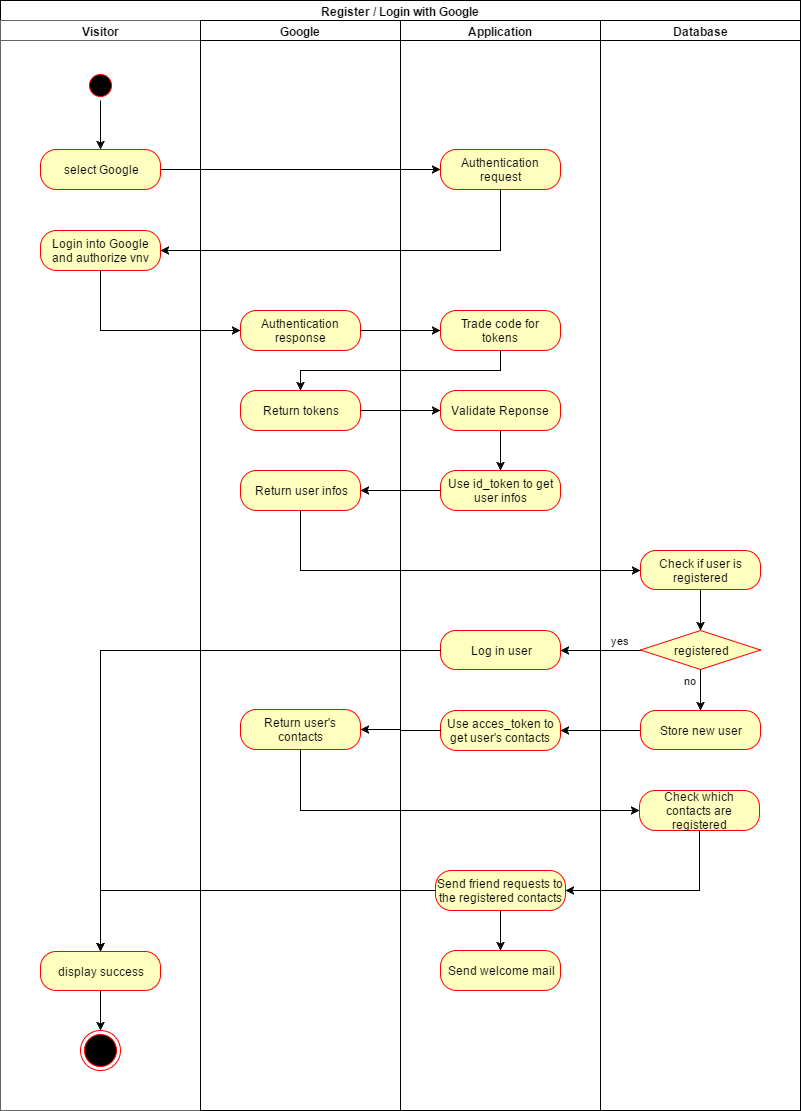

The diagram above was exported from draw.io. Its source (the exported page's mxGraphModel, read from the mxfile embedded in the PNG):
<mxGraphModel dx="872" dy="433" grid="1" gridSize="10" guides="1" tooltips="1" connect="1" arrows="1" fold="1" page="1" pageScale="1.5" pageWidth="1169" pageHeight="826" background="#ffffff" math="0" shadow="0">
  <root>
    <mxCell id="0" style=";html=1;" />
    <mxCell id="1" style=";html=1;" parent="0" />
    <mxCell id="168f714bd76af34f-8" style="edgeStyle=orthogonalEdgeStyle;rounded=0;html=1;exitX=1;exitY=0.5;entryX=0;entryY=0.5;endArrow=classic;endFill=1;jettySize=auto;orthogonalLoop=1;" parent="1" source="2d452a61b272a4a7-84" target="9d6814fd3a91790-14" edge="1">
      <mxGeometry relative="1" as="geometry">
        <mxPoint x="180" y="360" as="targetPoint" />
        <Array as="points">
          <mxPoint x="310" y="299" />
          <mxPoint x="310" y="299" />
        </Array>
      </mxGeometry>
    </mxCell>
    <mxCell id="2d452a61b272a4a7-84" value="select Google" style="rounded=1;whiteSpace=wrap;html=1;arcSize=40;fillColor=#ffffc0;strokeColor=#ff0000;" parent="1" vertex="1">
      <mxGeometry x="120" y="279" width="120" height="40" as="geometry" />
    </mxCell>
    <mxCell id="2d452a61b272a4a7-127" style="edgeStyle=orthogonalEdgeStyle;rounded=0;html=1;exitX=0.5;exitY=1;entryX=0.5;entryY=0;jettySize=auto;orthogonalLoop=1;" parent="1" source="2d452a61b272a4a7-68" target="2d452a61b272a4a7-84" edge="1">
      <mxGeometry relative="1" as="geometry" />
    </mxCell>
    <mxCell id="4085b65c81fccb11-4" value="Register / Login with Google&lt;br&gt;" style="swimlane;html=1;childLayout=stackLayout;startSize=20;rounded=0;comic=0;" parent="1" vertex="1">
      <mxGeometry x="80" y="130" width="800" height="1110" as="geometry" />
    </mxCell>
    <mxCell id="4085b65c81fccb11-5" value="Visitor" style="swimlane;html=1;startSize=20;fillColor=#FFFFFF;strokeColor=#666666;shadow=0;" parent="4085b65c81fccb11-4" vertex="1">
      <mxGeometry y="20" width="200" height="1090" as="geometry" />
    </mxCell>
    <mxCell id="2d452a61b272a4a7-68" value="" style="ellipse;html=1;shape=startState;fillColor=#000000;strokeColor=#ff0000;" parent="4085b65c81fccb11-5" vertex="1">
      <mxGeometry x="85" y="50" width="30" height="30" as="geometry" />
    </mxCell>
    <mxCell id="173a56082c55601a-10" value="" style="ellipse;html=1;shape=endState;fillColor=#000000;strokeColor=#ff0000;" parent="4085b65c81fccb11-5" vertex="1">
      <mxGeometry x="80" y="1010" width="40" height="40" as="geometry" />
    </mxCell>
    <mxCell id="168f714bd76af34f-44" style="edgeStyle=orthogonalEdgeStyle;rounded=0;html=1;exitX=0.5;exitY=1;entryX=0.5;entryY=0;endArrow=classic;endFill=1;jettySize=auto;orthogonalLoop=1;" parent="4085b65c81fccb11-5" source="168f714bd76af34f-43" target="173a56082c55601a-10" edge="1">
      <mxGeometry relative="1" as="geometry" />
    </mxCell>
    <mxCell id="168f714bd76af34f-43" value="display success&lt;br&gt;" style="rounded=1;whiteSpace=wrap;html=1;arcSize=40;fillColor=#ffffc0;strokeColor=#ff0000;fontFamily=Helvetica;fontSize=12;fontColor=#000000;align=center;" parent="4085b65c81fccb11-5" vertex="1">
      <mxGeometry x="40" y="931" width="120" height="39" as="geometry" />
    </mxCell>
    <mxCell id="9d6814fd3a91790-15" value="Login into Google and authorize vnv" style="rounded=1;whiteSpace=wrap;html=1;arcSize=40;fillColor=#ffffc0;strokeColor=#ff0000;" vertex="1" parent="4085b65c81fccb11-5">
      <mxGeometry x="40" y="210" width="120" height="40" as="geometry" />
    </mxCell>
    <mxCell id="4085b65c81fccb11-6" value="Google" style="swimlane;html=1;startSize=20;strokeColor=#010105;" parent="4085b65c81fccb11-4" vertex="1">
      <mxGeometry x="200" y="20" width="200" height="1090" as="geometry" />
    </mxCell>
    <mxCell id="9d6814fd3a91790-17" value="Authentication response" style="rounded=1;whiteSpace=wrap;html=1;arcSize=40;fillColor=#ffffc0;strokeColor=#ff0000;" vertex="1" parent="4085b65c81fccb11-6">
      <mxGeometry x="40" y="290" width="120" height="40" as="geometry" />
    </mxCell>
    <mxCell id="9d6814fd3a91790-21" value="Return tokens" style="rounded=1;whiteSpace=wrap;html=1;arcSize=40;fillColor=#ffffc0;strokeColor=#ff0000;" vertex="1" parent="4085b65c81fccb11-6">
      <mxGeometry x="40" y="370" width="120" height="40" as="geometry" />
    </mxCell>
    <mxCell id="9d6814fd3a91790-26" value="Return user infos" style="rounded=1;whiteSpace=wrap;html=1;arcSize=40;fillColor=#ffffc0;strokeColor=#ff0000;" vertex="1" parent="4085b65c81fccb11-6">
      <mxGeometry x="40" y="450" width="120" height="40" as="geometry" />
    </mxCell>
    <mxCell id="9d6814fd3a91790-39" value="Return user's contacts" style="rounded=1;whiteSpace=wrap;html=1;arcSize=40;fillColor=#ffffc0;strokeColor=#ff0000;" vertex="1" parent="4085b65c81fccb11-6">
      <mxGeometry x="40" y="689" width="120" height="40" as="geometry" />
    </mxCell>
    <mxCell id="4085b65c81fccb11-7" value="Application" style="swimlane;html=1;startSize=20;" parent="4085b65c81fccb11-4" vertex="1">
      <mxGeometry x="400" y="20" width="200" height="1090" as="geometry" />
    </mxCell>
    <mxCell id="9d6814fd3a91790-14" value="Authentication request" style="rounded=1;whiteSpace=wrap;html=1;arcSize=40;fillColor=#ffffc0;strokeColor=#ff0000;" vertex="1" parent="4085b65c81fccb11-7">
      <mxGeometry x="40" y="129" width="120" height="40" as="geometry" />
    </mxCell>
    <mxCell id="9d6814fd3a91790-19" value="Trade code for tokens" style="rounded=1;whiteSpace=wrap;html=1;arcSize=40;fillColor=#ffffc0;strokeColor=#ff0000;" vertex="1" parent="4085b65c81fccb11-7">
      <mxGeometry x="40" y="290" width="120" height="40" as="geometry" />
    </mxCell>
    <mxCell id="9d6814fd3a91790-27" style="edgeStyle=orthogonalEdgeStyle;rounded=0;html=1;exitX=0.5;exitY=1;endArrow=classic;endFill=1;jettySize=auto;orthogonalLoop=1;" edge="1" parent="4085b65c81fccb11-7" source="9d6814fd3a91790-23" target="9d6814fd3a91790-25">
      <mxGeometry relative="1" as="geometry" />
    </mxCell>
    <mxCell id="9d6814fd3a91790-23" value="Validate Reponse" style="rounded=1;whiteSpace=wrap;html=1;arcSize=40;fillColor=#ffffc0;strokeColor=#ff0000;" vertex="1" parent="4085b65c81fccb11-7">
      <mxGeometry x="40" y="370" width="120" height="40" as="geometry" />
    </mxCell>
    <mxCell id="9d6814fd3a91790-25" value="Use id_token to get user infos" style="rounded=1;whiteSpace=wrap;html=1;arcSize=40;fillColor=#ffffc0;strokeColor=#ff0000;" vertex="1" parent="4085b65c81fccb11-7">
      <mxGeometry x="40" y="450" width="120" height="40" as="geometry" />
    </mxCell>
    <mxCell id="9d6814fd3a91790-31" value="Log in user&lt;br&gt;" style="rounded=1;whiteSpace=wrap;html=1;arcSize=40;fillColor=#ffffc0;strokeColor=#ff0000;fontFamily=Helvetica;fontSize=12;fontColor=#000000;align=center;" vertex="1" parent="4085b65c81fccb11-7">
      <mxGeometry x="40" y="610" width="120" height="39" as="geometry" />
    </mxCell>
    <mxCell id="9d6814fd3a91790-38" style="edgeStyle=orthogonalEdgeStyle;rounded=0;html=1;exitX=0;exitY=0.5;entryX=1;entryY=0.5;endArrow=classic;endFill=1;jettySize=auto;orthogonalLoop=1;" edge="1" parent="4085b65c81fccb11-7" source="9d6814fd3a91790-34" target="9d6814fd3a91790-37">
      <mxGeometry relative="1" as="geometry" />
    </mxCell>
    <mxCell id="9d6814fd3a91790-34" value="Store new user&lt;br&gt;" style="rounded=1;whiteSpace=wrap;html=1;arcSize=40;fillColor=#ffffc0;strokeColor=#ff0000;fontFamily=Helvetica;fontSize=12;fontColor=#000000;align=center;" vertex="1" parent="4085b65c81fccb11-7">
      <mxGeometry x="240" y="690" width="120" height="39" as="geometry" />
    </mxCell>
    <mxCell id="9d6814fd3a91790-37" value="Use acces_token to get user's contacts" style="rounded=1;whiteSpace=wrap;html=1;arcSize=40;fillColor=#ffffc0;strokeColor=#ff0000;" vertex="1" parent="4085b65c81fccb11-7">
      <mxGeometry x="40" y="690" width="120" height="40" as="geometry" />
    </mxCell>
    <mxCell id="9d6814fd3a91790-44" style="edgeStyle=orthogonalEdgeStyle;rounded=0;html=1;exitX=0.5;exitY=1;entryX=1;entryY=0.5;endArrow=classic;endFill=1;jettySize=auto;orthogonalLoop=1;" edge="1" parent="4085b65c81fccb11-7" source="9d6814fd3a91790-41" target="9d6814fd3a91790-43">
      <mxGeometry relative="1" as="geometry" />
    </mxCell>
    <mxCell id="9d6814fd3a91790-41" value="Check which contacts are registered" style="rounded=1;whiteSpace=wrap;html=1;arcSize=40;fillColor=#ffffc0;strokeColor=#ff0000;" vertex="1" parent="4085b65c81fccb11-7">
      <mxGeometry x="239" y="770" width="120" height="40" as="geometry" />
    </mxCell>
    <mxCell id="9d6814fd3a91790-48" style="edgeStyle=orthogonalEdgeStyle;rounded=0;html=1;exitX=0.5;exitY=1;endArrow=classic;endFill=1;jettySize=auto;orthogonalLoop=1;entryX=0.5;entryY=0;" edge="1" parent="4085b65c81fccb11-7" source="9d6814fd3a91790-43" target="9d6814fd3a91790-47">
      <mxGeometry relative="1" as="geometry">
        <mxPoint x="-20" y="1140" as="targetPoint" />
        <Array as="points" />
      </mxGeometry>
    </mxCell>
    <mxCell id="9d6814fd3a91790-43" value="Send friend requests to the registered contacts" style="rounded=1;whiteSpace=wrap;html=1;arcSize=40;fillColor=#ffffc0;strokeColor=#ff0000;" vertex="1" parent="4085b65c81fccb11-7">
      <mxGeometry x="35" y="850" width="130" height="40" as="geometry" />
    </mxCell>
    <mxCell id="9d6814fd3a91790-45" style="edgeStyle=orthogonalEdgeStyle;rounded=0;html=1;exitX=0.75;exitY=0;entryX=0.75;entryY=0;endArrow=classic;endFill=1;jettySize=auto;orthogonalLoop=1;" edge="1" parent="4085b65c81fccb11-7" source="9d6814fd3a91790-43" target="9d6814fd3a91790-43">
      <mxGeometry relative="1" as="geometry" />
    </mxCell>
    <mxCell id="9d6814fd3a91790-47" value="Send welcome mail" style="rounded=1;whiteSpace=wrap;html=1;arcSize=40;fillColor=#ffffc0;strokeColor=#ff0000;" vertex="1" parent="4085b65c81fccb11-7">
      <mxGeometry x="40" y="930" width="120" height="40" as="geometry" />
    </mxCell>
    <mxCell id="9d6814fd3a91790-16" style="edgeStyle=orthogonalEdgeStyle;rounded=0;html=1;exitX=0.5;exitY=1;entryX=1;entryY=0.5;endArrow=classic;endFill=1;jettySize=auto;orthogonalLoop=1;" edge="1" parent="4085b65c81fccb11-4" source="9d6814fd3a91790-14" target="9d6814fd3a91790-15">
      <mxGeometry relative="1" as="geometry" />
    </mxCell>
    <mxCell id="9d6814fd3a91790-18" style="edgeStyle=orthogonalEdgeStyle;rounded=0;html=1;exitX=0.5;exitY=1;entryX=0;entryY=0.5;endArrow=classic;endFill=1;jettySize=auto;orthogonalLoop=1;" edge="1" parent="4085b65c81fccb11-4" source="9d6814fd3a91790-15" target="9d6814fd3a91790-17">
      <mxGeometry relative="1" as="geometry" />
    </mxCell>
    <mxCell id="9d6814fd3a91790-20" style="edgeStyle=orthogonalEdgeStyle;rounded=0;html=1;exitX=1;exitY=0.5;entryX=0;entryY=0.5;endArrow=classic;endFill=1;jettySize=auto;orthogonalLoop=1;" edge="1" parent="4085b65c81fccb11-4" source="9d6814fd3a91790-17" target="9d6814fd3a91790-19">
      <mxGeometry relative="1" as="geometry" />
    </mxCell>
    <mxCell id="9d6814fd3a91790-22" style="edgeStyle=orthogonalEdgeStyle;rounded=0;html=1;exitX=0.5;exitY=1;entryX=0.5;entryY=0;endArrow=classic;endFill=1;jettySize=auto;orthogonalLoop=1;" edge="1" parent="4085b65c81fccb11-4" source="9d6814fd3a91790-19" target="9d6814fd3a91790-21">
      <mxGeometry relative="1" as="geometry" />
    </mxCell>
    <mxCell id="9d6814fd3a91790-24" style="edgeStyle=orthogonalEdgeStyle;rounded=0;html=1;exitX=1;exitY=0.5;entryX=0;entryY=0.5;endArrow=classic;endFill=1;jettySize=auto;orthogonalLoop=1;" edge="1" parent="4085b65c81fccb11-4" source="9d6814fd3a91790-21" target="9d6814fd3a91790-23">
      <mxGeometry relative="1" as="geometry" />
    </mxCell>
    <mxCell id="9d6814fd3a91790-28" style="edgeStyle=orthogonalEdgeStyle;rounded=0;html=1;exitX=0;exitY=0.5;entryX=1;entryY=0.5;endArrow=classic;endFill=1;jettySize=auto;orthogonalLoop=1;" edge="1" parent="4085b65c81fccb11-4" source="9d6814fd3a91790-25" target="9d6814fd3a91790-26">
      <mxGeometry relative="1" as="geometry" />
    </mxCell>
    <mxCell id="9d6814fd3a91790-36" style="edgeStyle=orthogonalEdgeStyle;rounded=0;html=1;exitX=0;exitY=0.5;entryX=0.5;entryY=0;endArrow=classic;endFill=1;jettySize=auto;orthogonalLoop=1;" edge="1" parent="4085b65c81fccb11-4" source="9d6814fd3a91790-31" target="168f714bd76af34f-43">
      <mxGeometry relative="1" as="geometry" />
    </mxCell>
    <mxCell id="9d6814fd3a91790-40" style="edgeStyle=orthogonalEdgeStyle;rounded=0;html=1;exitX=0;exitY=0.5;entryX=1;entryY=0.5;endArrow=classic;endFill=1;jettySize=auto;orthogonalLoop=1;" edge="1" parent="4085b65c81fccb11-4" source="9d6814fd3a91790-37" target="9d6814fd3a91790-39">
      <mxGeometry relative="1" as="geometry" />
    </mxCell>
    <mxCell id="9d6814fd3a91790-42" style="edgeStyle=orthogonalEdgeStyle;rounded=0;html=1;exitX=0.5;exitY=1;entryX=0;entryY=0.5;endArrow=classic;endFill=1;jettySize=auto;orthogonalLoop=1;" edge="1" parent="4085b65c81fccb11-4" source="9d6814fd3a91790-39" target="9d6814fd3a91790-41">
      <mxGeometry relative="1" as="geometry" />
    </mxCell>
    <mxCell id="9d6814fd3a91790-49" style="edgeStyle=orthogonalEdgeStyle;rounded=0;html=1;exitX=0;exitY=0.5;entryX=0.5;entryY=0;endArrow=classic;endFill=1;jettySize=auto;orthogonalLoop=1;" edge="1" parent="4085b65c81fccb11-4" source="9d6814fd3a91790-43" target="168f714bd76af34f-43">
      <mxGeometry relative="1" as="geometry" />
    </mxCell>
    <mxCell id="9d6814fd3a91790-1" value="Database" style="swimlane;html=1;startSize=20;strokeColor=#010105;" vertex="1" parent="1">
      <mxGeometry x="680" y="150" width="200" height="1090" as="geometry">
        <mxRectangle x="680" y="150" width="90" height="20" as="alternateBounds" />
      </mxGeometry>
    </mxCell>
    <mxCell id="9d6814fd3a91790-2" style="edgeStyle=orthogonalEdgeStyle;rounded=0;html=1;exitX=0.5;exitY=1;entryX=0.5;entryY=0;endArrow=classic;endFill=1;jettySize=auto;orthogonalLoop=1;" edge="1" parent="9d6814fd3a91790-1" source="9d6814fd3a91790-3" target="9d6814fd3a91790-4">
      <mxGeometry relative="1" as="geometry" />
    </mxCell>
    <mxCell id="9d6814fd3a91790-3" value="Check if user is registered&lt;br&gt;" style="rounded=1;whiteSpace=wrap;html=1;arcSize=40;fillColor=#ffffc0;strokeColor=#ff0000;fontFamily=Helvetica;fontSize=12;fontColor=#000000;align=center;" vertex="1" parent="9d6814fd3a91790-1">
      <mxGeometry x="40" y="530" width="120" height="39" as="geometry" />
    </mxCell>
    <mxCell id="9d6814fd3a91790-4" value="registered" style="rhombus;whiteSpace=wrap;html=1;fillColor=#ffffc0;strokeColor=#ff0000;fontFamily=Helvetica;fontSize=12;fontColor=#000000;align=center;" vertex="1" parent="9d6814fd3a91790-1">
      <mxGeometry x="40" y="610" width="120" height="39" as="geometry" />
    </mxCell>
    <mxCell id="9d6814fd3a91790-30" style="edgeStyle=orthogonalEdgeStyle;rounded=0;html=1;exitX=0.5;exitY=1;entryX=0;entryY=0.5;endArrow=classic;endFill=1;jettySize=auto;orthogonalLoop=1;" edge="1" parent="1" source="9d6814fd3a91790-26" target="9d6814fd3a91790-3">
      <mxGeometry relative="1" as="geometry" />
    </mxCell>
    <mxCell id="9d6814fd3a91790-32" value="yes" style="edgeStyle=orthogonalEdgeStyle;rounded=0;html=1;exitX=0;exitY=0.5;entryX=1;entryY=0.5;endArrow=classic;endFill=1;jettySize=auto;orthogonalLoop=1;" edge="1" parent="1" source="9d6814fd3a91790-4" target="9d6814fd3a91790-31">
      <mxGeometry x="-0.5" y="-10" relative="1" as="geometry">
        <mxPoint as="offset" />
      </mxGeometry>
    </mxCell>
    <mxCell id="9d6814fd3a91790-35" value="no" style="edgeStyle=orthogonalEdgeStyle;rounded=0;html=1;exitX=0.5;exitY=1;entryX=0.5;entryY=0;endArrow=classic;endFill=1;jettySize=auto;orthogonalLoop=1;" edge="1" parent="1" source="9d6814fd3a91790-4" target="9d6814fd3a91790-34">
      <mxGeometry x="-0.4634" y="-10" relative="1" as="geometry">
        <mxPoint as="offset" />
      </mxGeometry>
    </mxCell>
  </root>
</mxGraphModel>